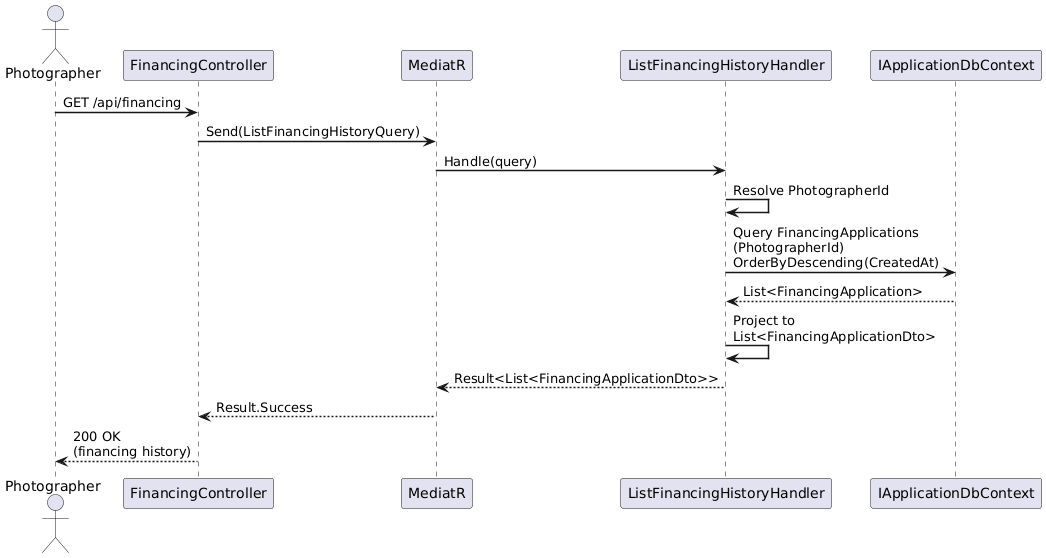

The diagram above was rendered by PlantUML. Its source (embedded in the PNG):
@startuml
skinparam sequenceArrowThickness 1.5
skinparam maxMessageSize 200

actor Photographer
participant "FinancingController" as API
participant "MediatR" as M
participant "ListFinancingHistoryHandler" as Handler
participant "IApplicationDbContext" as DB

Photographer -> API : GET /api/financing
API -> M : Send(ListFinancingHistoryQuery)
M -> Handler : Handle(query)

Handler -> Handler : Resolve PhotographerId

Handler -> DB : Query FinancingApplications\n(PhotographerId)\nOrderByDescending(CreatedAt)
DB --> Handler : List<FinancingApplication>

Handler -> Handler : Project to\nList<FinancingApplicationDto>

Handler --> M : Result<List<FinancingApplicationDto>>
M --> API : Result.Success
API --> Photographer : 200 OK\n(financing history)

@enduml